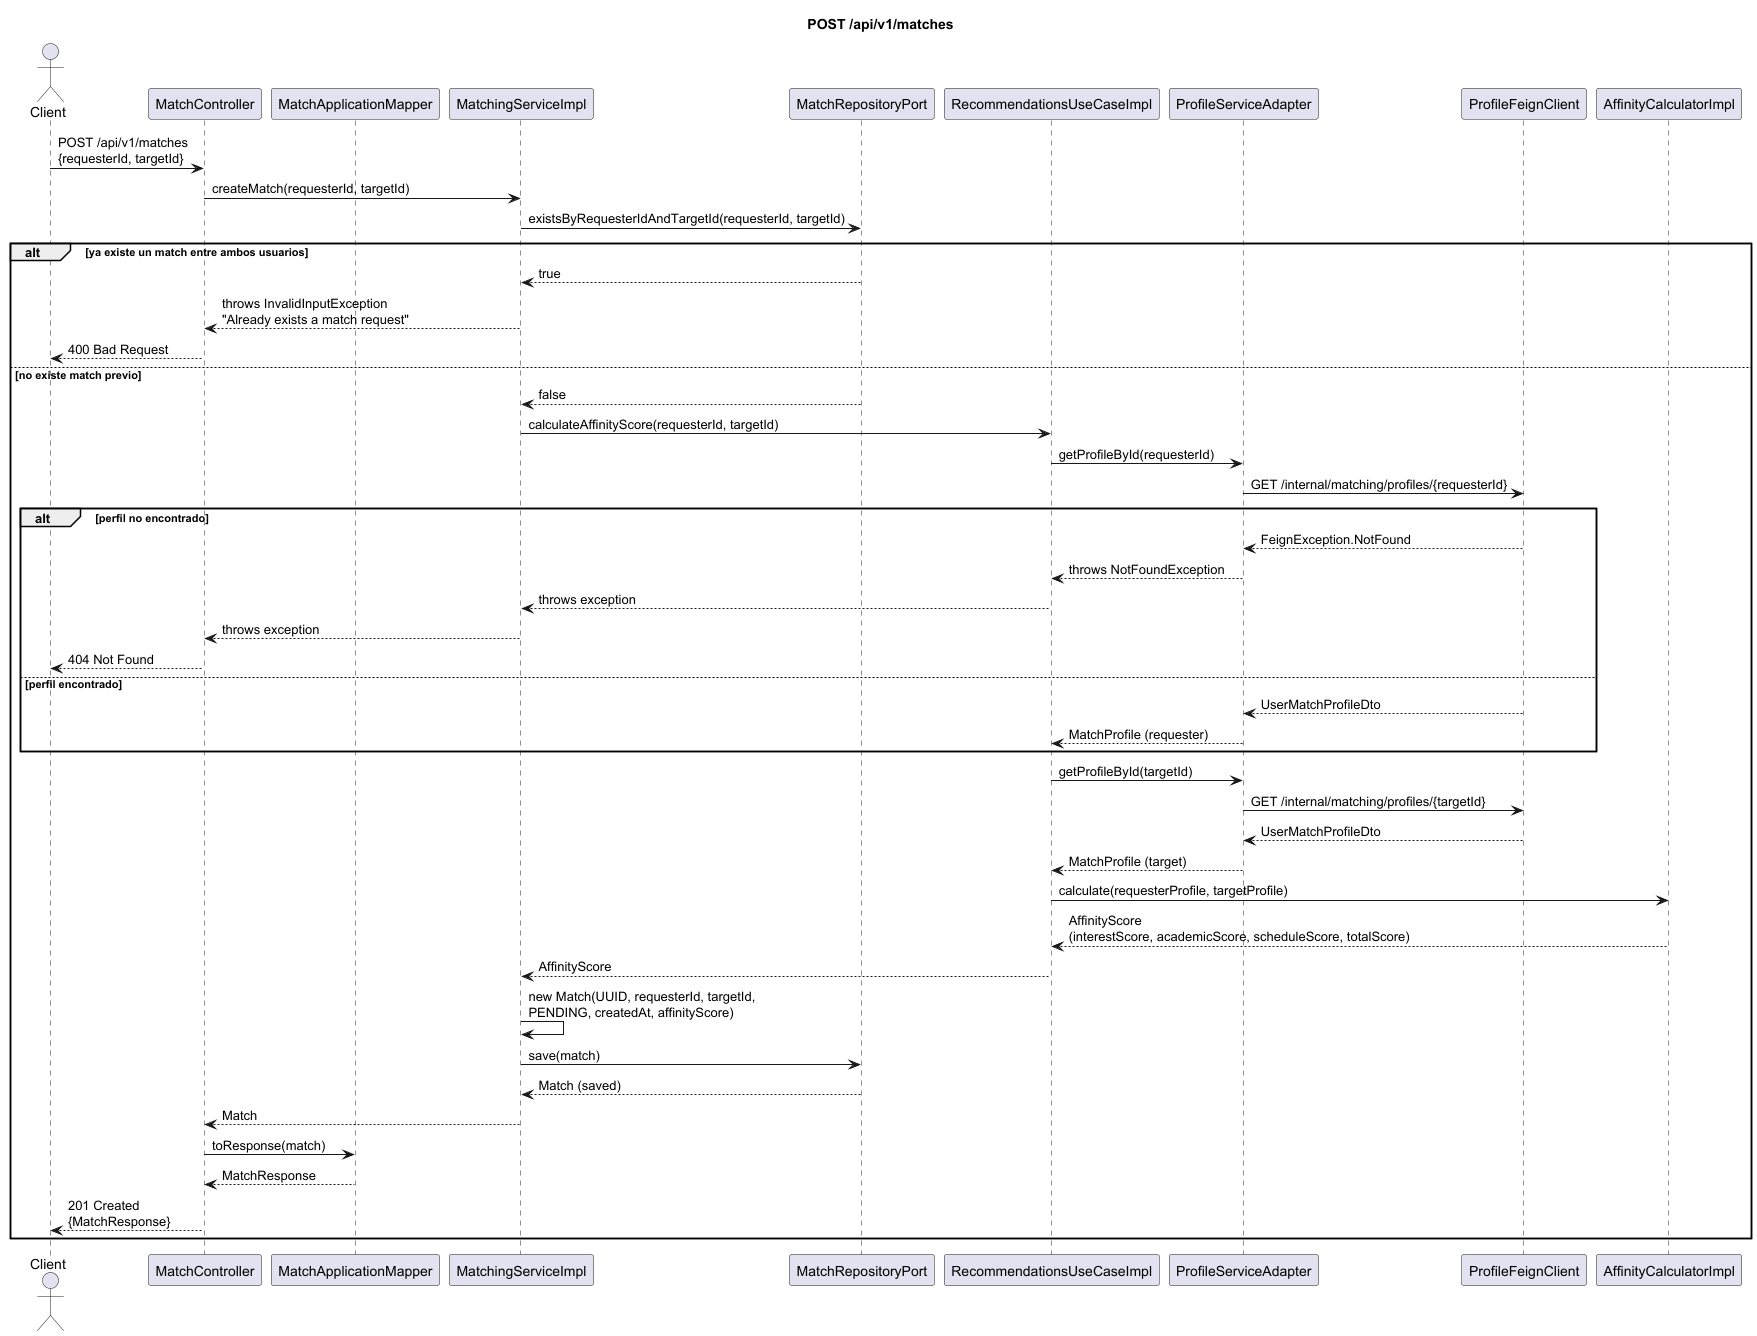

The diagram above was rendered by PlantUML. Its source (embedded in the PNG):
@startuml POST_matches
title POST /api/v1/matches

actor Client
participant "MatchController" as Controller
participant "MatchApplicationMapper" as Mapper
participant "MatchingServiceImpl" as UseCase
participant "MatchRepositoryPort" as MatchRepo
participant "RecommendationsUseCaseImpl" as RecUseCase
participant "ProfileServiceAdapter" as ProfileAdapter
participant "ProfileFeignClient" as FeignClient
participant "AffinityCalculatorImpl" as AffinityCalc

Client -> Controller : POST /api/v1/matches\n{requesterId, targetId}

Controller -> UseCase : createMatch(requesterId, targetId)

UseCase -> MatchRepo : existsByRequesterIdAndTargetId(requesterId, targetId)
alt ya existe un match entre ambos usuarios
    MatchRepo --> UseCase : true
    UseCase --> Controller : throws InvalidInputException\n"Already exists a match request"
    Controller --> Client : 400 Bad Request
else no existe match previo
    MatchRepo --> UseCase : false

    UseCase -> RecUseCase : calculateAffinityScore(requesterId, targetId)
    RecUseCase -> ProfileAdapter : getProfileById(requesterId)
    ProfileAdapter -> FeignClient : GET /internal/matching/profiles/{requesterId}
    alt perfil no encontrado
        FeignClient --> ProfileAdapter : FeignException.NotFound
        ProfileAdapter --> RecUseCase : throws NotFoundException
        RecUseCase --> UseCase : throws exception
        UseCase --> Controller : throws exception
        Controller --> Client : 404 Not Found
    else perfil encontrado
        FeignClient --> ProfileAdapter : UserMatchProfileDto
        ProfileAdapter --> RecUseCase : MatchProfile (requester)
    end

    RecUseCase -> ProfileAdapter : getProfileById(targetId)
    ProfileAdapter -> FeignClient : GET /internal/matching/profiles/{targetId}
    FeignClient --> ProfileAdapter : UserMatchProfileDto
    ProfileAdapter --> RecUseCase : MatchProfile (target)

    RecUseCase -> AffinityCalc : calculate(requesterProfile, targetProfile)
    AffinityCalc --> RecUseCase : AffinityScore\n(interestScore, academicScore, scheduleScore, totalScore)
    RecUseCase --> UseCase : AffinityScore

    UseCase -> UseCase : new Match(UUID, requesterId, targetId,\nPENDING, createdAt, affinityScore)
    UseCase -> MatchRepo : save(match)
    MatchRepo --> UseCase : Match (saved)

    UseCase --> Controller : Match
    Controller -> Mapper : toResponse(match)
    Mapper --> Controller : MatchResponse
    Controller --> Client : 201 Created\n{MatchResponse}
end
@enduml